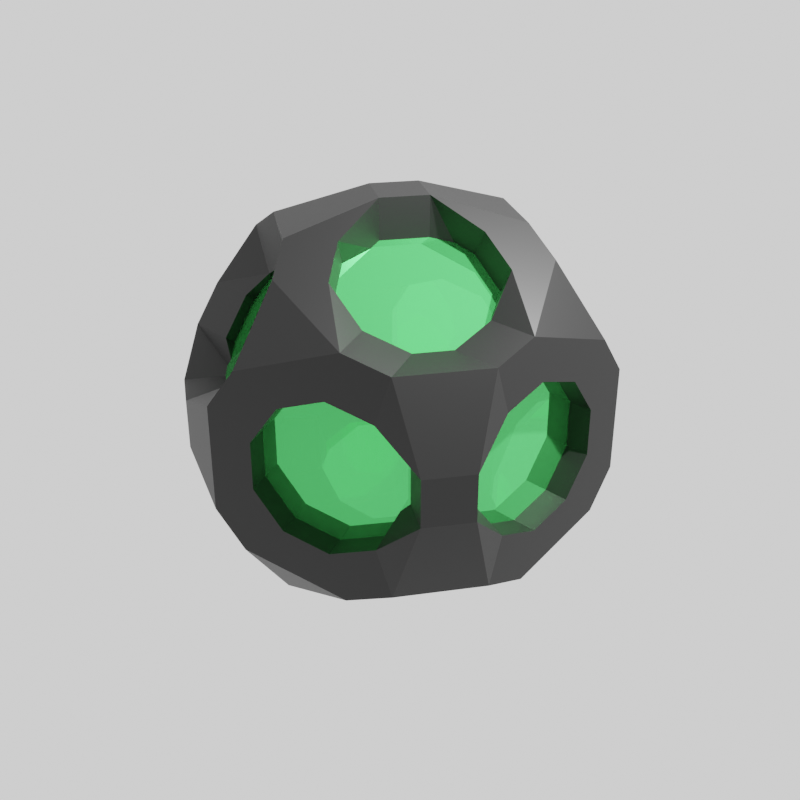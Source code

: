 # Source: dodecahedron.blend  (saved by Blender 2.92.15; exported with 4.5.12 LTS)
import bpy
from mathutils import Matrix  # noqa: F401  (used for matrix-valued properties, if any)

bpy.ops.wm.read_factory_settings(use_empty=True)
scene = bpy.context.scene
scene.name = 'Scene'

# ---- collections
col_collection = bpy.data.collections.new('Collection'); scene.collection.children.link(col_collection)

# ---- materials (node trees are filled in below, after node groups)
mat_material_001 = bpy.data.materials.new('Material.001')
mat_material_002 = bpy.data.materials.new('Material.002')

# ---- material node trees
mat_material_001.use_nodes = True; mat_material_001.node_tree.nodes.clear()
_N = mat_material_001.node_tree.nodes; _L = mat_material_001.node_tree.links
n0 = _N.new('ShaderNodeBsdfPrincipled'); n0.name = 'Principled BSDF'; n0.location = (10, 300)
n0.distribution = 'GGX'
n0.subsurface_method = 'BURLEY'
n0.inputs[0].default_value = (0.0, 0.0, 0.0, 1.0)
n0.inputs[3].default_value = 1.45
n0.inputs[27].default_value = (0.0, 0.0, 0.0, 1.0)
n0.inputs[28].default_value = 1.0
n1 = _N.new('ShaderNodeOutputMaterial'); n1.name = 'Material Output'; n1.location = (300, 300)
_L.new(n0.outputs[0], n1.inputs[0])
n1.is_active_output = True
mat_material_002.use_nodes = True; mat_material_002.node_tree.nodes.clear()
_N = mat_material_002.node_tree.nodes; _L = mat_material_002.node_tree.links
n0 = _N.new('ShaderNodeBsdfPrincipled'); n0.name = 'Principled BSDF'; n0.location = (10, 300)
n0.distribution = 'GGX'
n0.subsurface_method = 'BURLEY'
n0.inputs[0].default_value = (0.1231, 0.8829, 0.2015, 1.0)
n0.inputs[1].default_value = 0.5
n0.inputs[2].default_value = 0.0
n0.inputs[3].default_value = 1.0
n0.inputs[18].default_value = 0.8
n0.inputs[27].default_value = (0.0, 0.0, 0.0, 1.0)
n0.inputs[28].default_value = 1.0
n1 = _N.new('ShaderNodeOutputMaterial'); n1.name = 'Material Output'; n1.location = (300, 300)
_L.new(n0.outputs[0], n1.inputs[0])
n1.is_active_output = True

# ---- world
world_world = bpy.data.worlds.new('World'); scene.world = world_world
world_world.use_nodes = True; world_world.node_tree.nodes.clear()
_N = world_world.node_tree.nodes; _L = world_world.node_tree.links
n0 = _N.new('ShaderNodeOutputWorld'); n0.name = 'World Output'; n0.location = (300, 300)
n1 = _N.new('ShaderNodeBackground'); n1.name = 'Background'; n1.location = (10, 300)
n1.inputs[0].default_value = (1.0, 1.0, 1.0, 1.0)
_L.new(n1.outputs[0], n0.inputs[0])
n0.is_active_output = True
world_world.color = (0.05088, 0.05088, 0.05088)
world_world.use_sun_shadow = False
world_world.sun_shadow_jitter_overblur = 0.0

# ---- cameras
cam_camera = bpy.data.cameras.new('Camera')
cam_camera.clip_end = 100.0
cam_camera.ortho_scale = 7.314

# ---- lights
light_light = bpy.data.lights.new('Light', 'POINT')
light_light.transmission_factor = 0.0
light_light.energy = 1e+04
light_light.shadow_soft_size = 0.1
light_light.shadow_maximum_resolution = 0.006
light_light.use_absolute_resolution = True

# ---- meshes
me_solid = bpy.data.meshes.new('Solid')
me_solid.from_pydata([(1.155, 1.155, 1.155), (1.155, 1.155, -1.155), (1.155, -1.155, 1.155), (1.155, -1.155, -1.155), (-1.155, 1.155, 1.155), (-1.155, 1.155, -1.155), (-1.155, -1.155, 1.155), (-1.155, -1.155, -1.155), (0.7136, 1.868, 0.0), (-0.7136, 1.868, 0.0), (0.7136, -1.868, 0.0), (-0.7136, -1.868, 0.0), (1.868, 0.0, 0.7136), (1.868, 0.0, -0.7136), (-1.868, 0.0, 0.7136), (-1.868, 0.0, -0.7136), (0.0, 0.7136, 1.868), (0.0, -0.7136, 1.868), (0.0, 0.7136, -1.868), (0.0, -0.7136, -1.868)], [(5, 18), (7, 15), (0, 8), (8, 9), (2, 10), (6, 11), (0, 12), (12, 13), (4, 14), (5, 15), (0, 16), (16, 17), (1, 18), (3, 19), (7, 19), (6, 17), (10, 11), (1, 8), (7, 11), (14, 15), (1, 13), (3, 10), (2, 12), (4, 9), (5, 9), (3, 13), (2, 17), (18, 19), (4, 16), (6, 14)], [])
me_solid.materials.append(mat_material_001)
me_solid.use_remesh_fix_poles = True
me_solid.use_remesh_preserve_attributes = False
me_solid.use_mirror_vertex_groups = False
me_solid.update()
me_solid_001 = bpy.data.meshes.new('Solid.001')
me_solid_001.from_pydata([(1.155, 1.155, 1.155), (1.155, 1.155, -1.155), (1.155, -1.155, 1.155), (1.155, -1.155, -1.155), (-1.155, 1.155, 1.155), (-1.155, 1.155, -1.155), (-1.155, -1.155, 1.155), (-1.155, -1.155, -1.155), (0.7136, 1.868, 0.0), (-0.7136, 1.868, 0.0), (0.7136, -1.868, 0.0), (-0.7136, -1.868, 0.0), (1.868, 0.0, 0.7136), (1.868, 0.0, -0.7136), (-1.868, 0.0, 0.7136), (-1.868, 0.0, -0.7136), (0.0, 0.7136, 1.868), (0.0, -0.7136, 1.868), (0.0, 0.7136, -1.868), (0.0, -0.7136, -1.868)], [], [(0, 8, 4, 16), (8, 9, 4), (0, 12, 1, 8), (12, 13, 1), (0, 16, 2, 12), (16, 17, 2), (8, 1, 5, 9), (1, 18, 5), (12, 2, 3, 13), (2, 10, 3), (16, 4, 6, 17), (4, 14, 6), (9, 5, 14, 4), (5, 15, 14), (6, 11, 2, 17), (11, 10, 2), (3, 19, 1, 13), (19, 18, 1), (7, 15, 18, 19), (15, 5, 18), (7, 11, 14, 15), (11, 6, 14), (7, 19, 10, 11), (19, 3, 10)])
me_solid_001.materials.append(mat_material_002)
me_solid_001.use_remesh_fix_poles = True
me_solid_001.use_remesh_preserve_attributes = False
me_solid_001.use_mirror_vertex_groups = False
me_solid_001.update()

# ---- objects
ob_light = bpy.data.objects.new('Light', light_light)
ob_camera = bpy.data.objects.new('Camera', cam_camera)
ob_wireframe = bpy.data.objects.new('Wireframe', me_solid)
ob_solid = bpy.data.objects.new('Solid', me_solid_001)

# ---- transforms, parenting, visibility, modifiers, constraints
ob_light.location = (4.076, 1.005, 5.904)
ob_light.rotation_euler = (0.6503, 0.05522, 1.866)
ob_light.lock_rotations_4d = False
ob_light.empty_display_type = 'ARROWS'
ob_light.color = (0.0, 0.0, 0.0, 0.0)
ob_light.lineart.crease_threshold = 0.0
ob_camera.location = (7.359, -6.926, 4.958)
ob_camera.rotation_euler = (1.109, 0.0, 0.8149)
ob_camera.lock_rotations_4d = False
ob_camera.empty_display_type = 'ARROWS'
ob_camera.color = (0.0, 0.0, 0.0, 0.0)
ob_camera.display_type = 'WIRE'
ob_camera.lineart.crease_threshold = 0.0
ob_wireframe.location = (0.0, 0.0, 0.0)
ob_wireframe.rotation_euler = (0.0, -0.0, 2.589)
ob_wireframe.lineart.crease_threshold = 0.0
_m = ob_wireframe.modifiers.new('Skin', 'SKIN')
_m.use_y_symmetry = True
_m.use_z_symmetry = True
ob_solid.location = (0.0, 0.0, 0.0)
ob_solid.rotation_euler = (0.0, -0.0, 2.589)
ob_solid.lineart.crease_threshold = 0.0

# ---- collection membership
col_collection.objects.link(ob_light)
col_collection.objects.link(ob_camera)
col_collection.objects.link(ob_wireframe)
col_collection.objects.link(ob_solid)

# ---- scene / render settings (as saved in the file)
scene.camera = ob_camera
scene.frame_start = 1; scene.frame_end = 250; scene.frame_set(103)
scene.render.engine = 'CYCLES'
scene.render.image_settings.file_format = 'FFMPEG'
scene.render.image_settings.color_mode = 'RGB'
scene.render.resolution_y = 1920
scene.cycles.use_denoising = False
scene.cycles.samples = 128
scene.cycles.sampling_pattern = 'TABULATED_SOBOL'
scene.cycles.use_adaptive_sampling = False
scene.cycles.use_light_tree = False
scene.view_settings.view_transform = 'Filmic'
bpy.context.view_layer.update()
